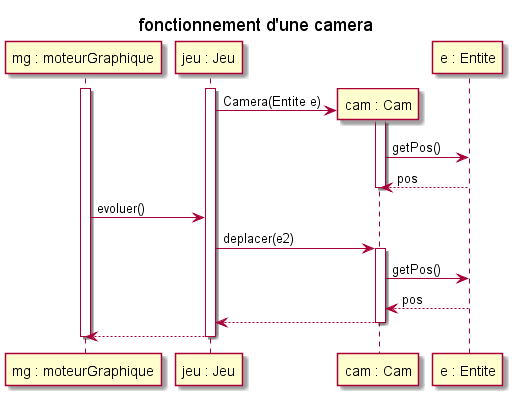

The diagram above was rendered by PlantUML. Its source (embedded in the PNG):
@startuml
title fonctionnement d'une camera

participant "mg : moteurGraphique" as mg
participant "jeu : Jeu" as jeu
participant "cam : Cam" as cam
participant "e : Entite" as e


 
activate mg
    activate jeu
    create cam
        jeu -> cam: Camera(Entite e)
        activate cam

            cam -> e : getPos()
            cam <-- e : pos
        deactivate cam

        mg -> jeu : evoluer()
        jeu -> cam : deplacer(e2)
        activate cam
            cam -> e : getPos()
            cam <-- e : pos
            jeu <-- cam

        deactivate cam
        mg <-- jeu
    deactivate jeu
deactivate mg
@enduml